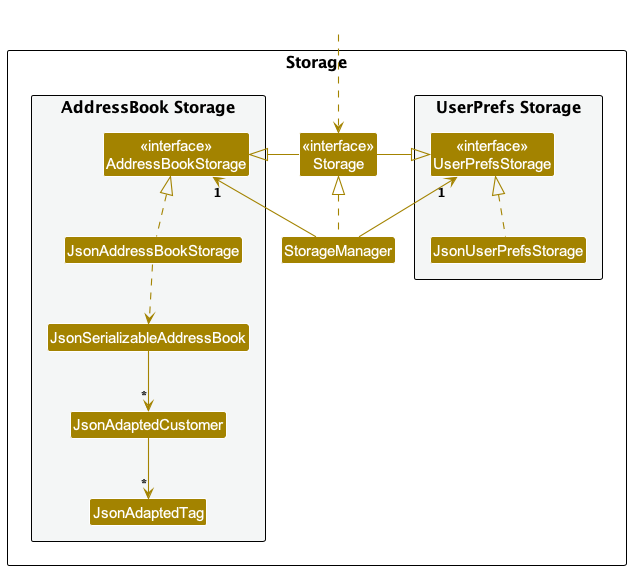

The diagram above was rendered by PlantUML. Its source (embedded in the PNG):
@startuml
!include style.puml
skinparam arrowThickness 1.1
skinparam arrowColor STORAGE_COLOR
skinparam classBackgroundColor STORAGE_COLOR

package Storage as StoragePackage {

package "UserPrefs Storage" #F4F6F6{
Class "<<interface>>\nUserPrefsStorage" as UserPrefsStorage
Class JsonUserPrefsStorage
}

Class "<<interface>>\nStorage" as Storage
Class StorageManager

package "AddressBook Storage" #F4F6F6{
Class "<<interface>>\nAddressBookStorage" as AddressBookStorage
Class JsonAddressBookStorage
Class JsonSerializableAddressBook
Class JsonAdaptedCustomer
Class JsonAdaptedTag
}

}

Class HiddenOutside #FFFFFF
HiddenOutside ..> Storage

StorageManager .up.|> Storage
StorageManager -up-> "1" UserPrefsStorage
StorageManager -up-> "1" AddressBookStorage

Storage -left-|> UserPrefsStorage
Storage -right-|> AddressBookStorage

JsonUserPrefsStorage .up.|> UserPrefsStorage
JsonAddressBookStorage .up.|> AddressBookStorage
JsonAddressBookStorage ..> JsonSerializableAddressBook
JsonSerializableAddressBook --> "*" JsonAdaptedCustomer
JsonAdaptedCustomer --> "*" JsonAdaptedTag

@enduml